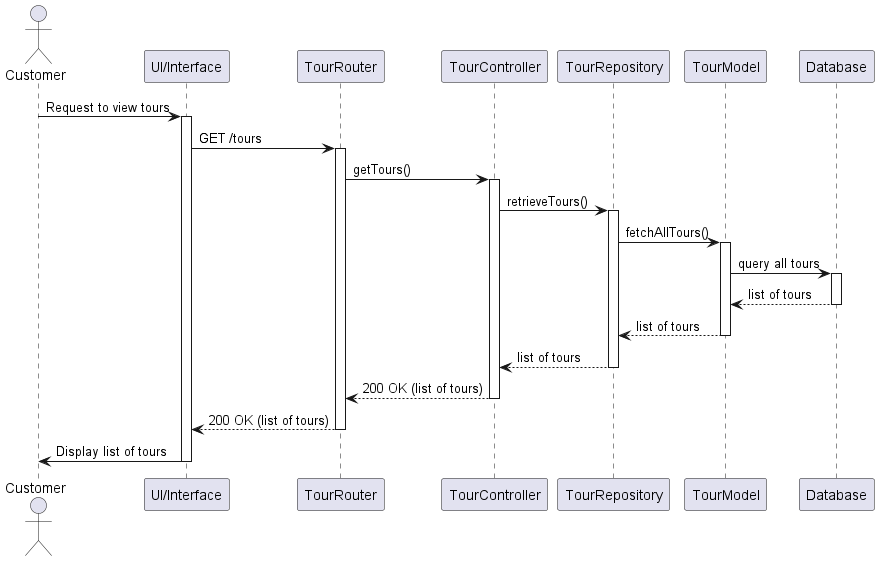

The diagram above was rendered by PlantUML. Its source (embedded in the PNG):
@startuml
actor Customer
participant "UI/Interface" as UI
participant "TourRouter" as Router
participant "TourController" as Controller
participant "TourRepository" as Repository
participant "TourModel" as TourModel
participant "Database" as DB

Customer -> UI: Request to view tours
activate UI
UI -> Router: GET /tours
activate Router
Router -> Controller: getTours()
activate Controller
Controller -> Repository: retrieveTours()
activate Repository

Repository -> TourModel: fetchAllTours()
activate TourModel
TourModel -> DB: query all tours
activate DB
DB --> TourModel: list of tours
deactivate DB
TourModel --> Repository: list of tours
deactivate TourModel
Repository --> Controller: list of tours
deactivate Repository

Controller --> Router: 200 OK (list of tours)
deactivate Controller
Router --> UI: 200 OK (list of tours)
deactivate Router
UI -> Customer: Display list of tours
deactivate UI
@enduml